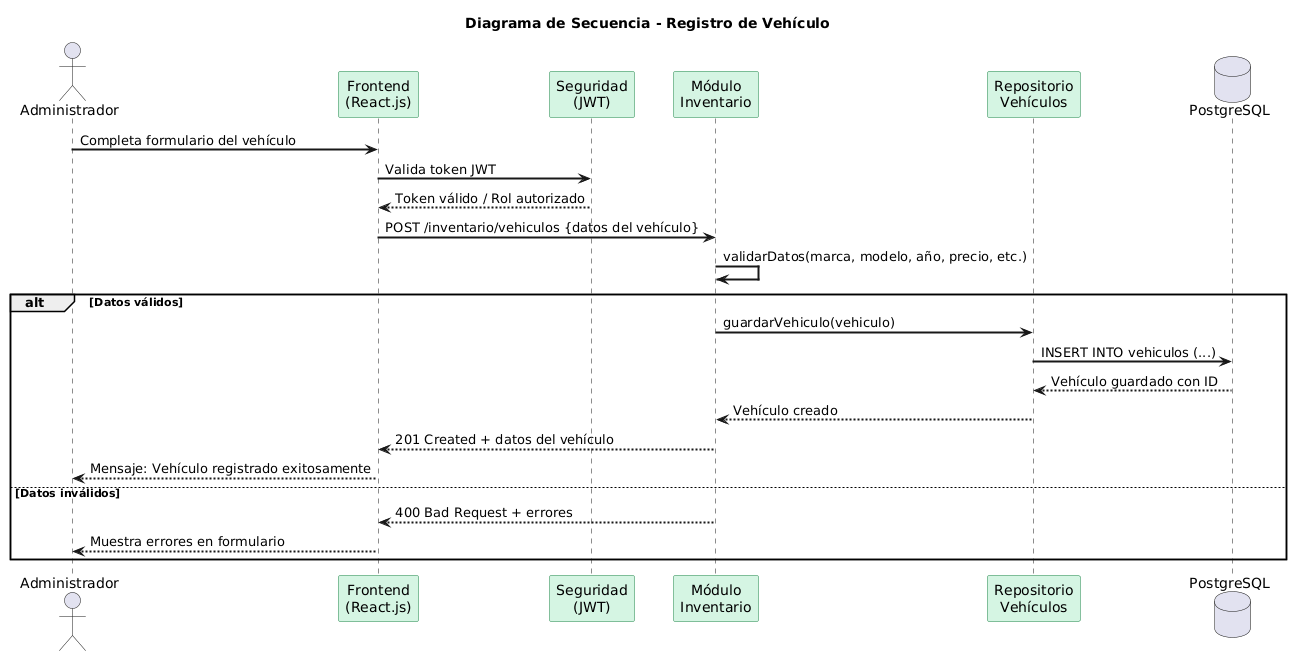

The diagram above was rendered by PlantUML. Its source (embedded in the PNG):
@startuml
title Diagrama de Secuencia - Registro de Vehículo

skinparam sequenceArrowThickness 2
skinparam participantBackgroundColor #D5F5E3
skinparam participantBorderColor #1E8449

actor "Administrador" as Admin
participant "Frontend\n(React.js)" as Front
participant "Seguridad\n(JWT)" as Seg
participant "Módulo\nInventario" as Inv
participant "Repositorio\nVehículos" as Repo
database "PostgreSQL" as DB

Admin -> Front : Completa formulario del vehículo
Front -> Seg : Valida token JWT
Seg --> Front : Token válido / Rol autorizado

Front -> Inv : POST /inventario/vehiculos {datos del vehículo}
Inv -> Inv : validarDatos(marca, modelo, año, precio, etc.)

alt Datos válidos
    Inv -> Repo : guardarVehiculo(vehiculo)
    Repo -> DB : INSERT INTO vehiculos (...)
    DB --> Repo : Vehículo guardado con ID
    Repo --> Inv : Vehículo creado
    Inv --> Front : 201 Created + datos del vehículo
    Front --> Admin : Mensaje: Vehículo registrado exitosamente
else Datos inválidos
    Inv --> Front : 400 Bad Request + errores
    Front --> Admin : Muestra errores en formulario
end
@enduml